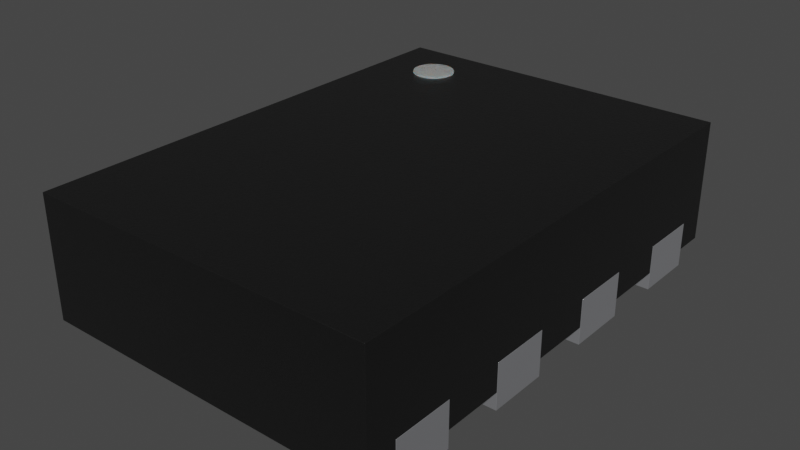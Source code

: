# Source: X2SON8_1.4x1x0.32mm_P0.35mm.blend  (saved by Blender 3.2.14; exported with 4.5.12 LTS)
import bpy
from mathutils import Matrix  # noqa: F401  (used for matrix-valued properties, if any)

bpy.ops.wm.read_factory_settings(use_empty=True)
scene = bpy.context.scene
scene.name = 'Scene'

# ---- collections
col_collection = bpy.data.collections.new('Collection'); scene.collection.children.link(col_collection)

# ---- materials (node trees are filled in below, after node groups)
mat_metal_pins = bpy.data.materials.new('metal_pins')
mat_metal_pins.use_transparent_shadow = False
mat_metal_pins.preview_render_type = 'CUBE'
mat_plastic_chip = bpy.data.materials.new('plastic_chip')
mat_plastic_chip.use_transparent_shadow = False
mat_plastic_chip.preview_render_type = 'CUBE'
mat_white_markings = bpy.data.materials.new('white_markings')
mat_white_markings.use_transparent_shadow = False
mat_white_markings.preview_render_type = 'FLAT'

# ---- material node trees
mat_metal_pins.use_nodes = True; mat_metal_pins.node_tree.nodes.clear()
_N = mat_metal_pins.node_tree.nodes; _L = mat_metal_pins.node_tree.links
n0 = _N.new('ShaderNodeMapping'); n0.name = 'Mapping'; n0.location = (-1447, -91)
n0.inputs[3].default_value = (4.8, 1.2, 1.1)
n1 = _N.new('ShaderNodeBsdfPrincipled'); n1.name = 'Principled BSDF'; n1.location = (-560, 254)
n1.distribution = 'GGX'
n1.subsurface_method = 'BURLEY'
n1.inputs[1].default_value = 0.7818
n1.inputs[2].default_value = 0.2886
n1.inputs[3].default_value = 1.45
n1.inputs[13].default_value = 0.0
n1.inputs[27].default_value = (0.0, 0.0, 0.0, 1.0)
n1.inputs[28].default_value = 1.0
n2 = _N.new('ShaderNodeOutputMaterial'); n2.name = 'Material Output.002'; n2.location = (-205, 253)
n2.width = 213
n3 = _N.new('ShaderNodeTexNoise'); n3.name = 'Noise Texture.002'; n3.location = (-1228, -73)
n3.inputs[2].default_value = 0.1
n3.inputs[3].default_value = 7.0
n3.inputs[4].default_value = 0.6
n3.inputs[8].default_value = 0.4
n4 = _N.new('ShaderNodeTexCoord'); n4.name = 'Texture Coordinate'; n4.location = (-1636, -116)
n5 = _N.new('ShaderNodeMix'); n5.name = 'Mix.001'; n5.location = (-921, 45)
n5.data_type = 'RGBA'
n5.inputs[6].default_value = (0.9398, 0.9547, 1.0, 1.0)
n5.inputs[7].default_value = (0.13, 0.1259, 0.1359, 1.0)
n6 = _N.new('ShaderNodeBump'); n6.name = 'Bump.001'; n6.location = (-1001, -227)
n6.inputs[0].default_value = 0.05
n6.inputs[1].default_value = 0.01
n6.inputs[2].default_value = 1.0
_L.new(n1.outputs[0], n2.inputs[0])
_L.new(n3.outputs[0], n6.inputs[3])
_L.new(n0.outputs[0], n3.inputs[0])
_L.new(n3.outputs[0], n5.inputs[0])
_L.new(n4.outputs[3], n0.inputs[0])
_L.new(n5.outputs[2], n1.inputs[0])
_L.new(n6.outputs[0], n1.inputs[5])
n2.is_active_output = True
mat_plastic_chip.use_nodes = True; mat_plastic_chip.node_tree.nodes.clear()
_N = mat_plastic_chip.node_tree.nodes; _L = mat_plastic_chip.node_tree.links
n0 = _N.new('ShaderNodeBsdfPrincipled'); n0.name = 'Principled BSDF'; n0.location = (10, 300)
n0.distribution = 'GGX'
n0.subsurface_method = 'BURLEY'
n0.inputs[0].default_value = (0.009312, 0.009312, 0.009312, 1.0)
n0.inputs[1].default_value = 0.1372
n0.inputs[2].default_value = 0.3706
n0.inputs[3].default_value = 1.45
n0.inputs[27].default_value = (0.0, 0.0, 0.0, 1.0)
n0.inputs[28].default_value = 1.0
n1 = _N.new('ShaderNodeOutputMaterial'); n1.name = 'Material Output'; n1.location = (300, 300)
n2 = _N.new('ShaderNodeTexNoise'); n2.name = 'Noise Texture'; n2.location = (-893, 54)
n2.inputs[2].default_value = 200.0
n2.inputs[3].default_value = 3.6
n2.inputs[4].default_value = 0.8375
n3 = _N.new('ShaderNodeBump'); n3.name = 'Bump'; n3.location = (-604, -53)
n3.inputs[0].default_value = 0.08
n3.inputs[1].default_value = 1.0
n3.inputs[2].default_value = 1.0
_L.new(n0.outputs[0], n1.inputs[0])
_L.new(n2.outputs[0], n3.inputs[3])
_L.new(n3.outputs[0], n0.inputs[5])
n1.is_active_output = True
mat_white_markings.use_nodes = True; mat_white_markings.node_tree.nodes.clear()
_N = mat_white_markings.node_tree.nodes; _L = mat_white_markings.node_tree.links
n0 = _N.new('ShaderNodeOutputMaterial'); n0.name = 'Material Output'; n0.location = (300, 300)
n1 = _N.new('ShaderNodeBsdfPrincipled'); n1.name = 'Principled BSDF'; n1.location = (-34, 272)
n1.distribution = 'GGX'
n1.subsurface_method = 'BURLEY'
n1.inputs[1].default_value = 0.02
n1.inputs[2].default_value = 0.4636
n1.inputs[3].default_value = 1.4
n1.inputs[8].default_value = 1.0
n1.inputs[10].default_value = 0.3682
n1.inputs[13].default_value = 0.6591
n1.inputs[18].default_value = 0.2318
n1.inputs[20].default_value = 0.6709
n1.inputs[24].default_value = 0.1191
n1.inputs[27].default_value = (0.0, 0.0, 0.0, 1.0)
n1.inputs[28].default_value = 1.0
n2 = _N.new('ShaderNodeMapping'); n2.name = 'Mapping'; n2.location = (-1010, 265)
n2.inputs[3].default_value = (3.0, 1.0, 1.0)
n3 = _N.new('ShaderNodeTexCoord'); n3.name = 'Texture Coordinate'; n3.location = (-1250, 180)
n4 = _N.new('ShaderNodeBump'); n4.name = 'Bump'; n4.location = (-376, -99)
n4.inputs[0].default_value = 0.05
n4.inputs[1].default_value = 1.0
n4.inputs[2].default_value = 1.0
n5 = _N.new('ShaderNodeTexNoise'); n5.name = 'Noise Texture'; n5.location = (-662, 176)
n5.inputs[2].default_value = 88.0
n5.inputs[3].default_value = 10.8
n5.inputs[4].default_value = 0.9167
n5.inputs[8].default_value = 1.6
n6 = _N.new('ShaderNodeValToRGB'); n6.name = 'ColorRamp'; n6.location = (-354, 186)
while len(n6.color_ramp.elements) > 1: n6.color_ramp.elements.remove(n6.color_ramp.elements[-1])
n6.color_ramp.elements[0].position = 0.0; n6.color_ramp.elements[0].color = (0.2596, 0.2596, 0.2596, 1.0)
_e = n6.color_ramp.elements.new(1.0); _e.color = (0.6303, 0.6303, 0.6303, 1.0)
n7 = _N.new('ShaderNodeMix'); n7.name = 'Mix'; n7.location = (-204, 152)
n7.data_type = 'RGBA'
n7.inputs[0].default_value = 0.3682
n7.inputs[7].default_value = (0.2525, 0.2525, 0.2525, 1.0)
_L.new(n5.outputs[0], n6.inputs[0])
_L.new(n1.outputs[0], n0.inputs[0])
_L.new(n3.outputs[2], n2.inputs[0])
_L.new(n2.outputs[0], n5.inputs[0])
_L.new(n5.outputs[0], n4.inputs[3])
_L.new(n4.outputs[0], n1.inputs[5])
_L.new(n6.outputs[0], n7.inputs[6])
_L.new(n7.outputs[2], n1.inputs[0])
n0.is_active_output = True

# ---- world
world_world = bpy.data.worlds.new('World'); scene.world = world_world
world_world.use_nodes = True; world_world.node_tree.nodes.clear()
_N = world_world.node_tree.nodes; _L = world_world.node_tree.links
n0 = _N.new('ShaderNodeOutputWorld'); n0.name = 'World Output'; n0.location = (300, 300)
n1 = _N.new('ShaderNodeBackground'); n1.name = 'Background'; n1.location = (10, 300)
n1.inputs[0].default_value = (0.05088, 0.05088, 0.05088, 1.0)
_L.new(n1.outputs[0], n0.inputs[0])
n0.is_active_output = True
world_world.color = (0.05088, 0.05088, 0.05088)
world_world.use_sun_shadow = False
world_world.sun_shadow_jitter_overblur = 0.0

# ---- meshes
me_shape_9_indexedfaceset_014 = bpy.data.meshes.new('SHAPE_9_IndexedFaceSet.014')
me_shape_9_indexedfaceset_014.from_pydata([(0.2, 0.0875, 0.13), (0.2, -0.2625, 8.742e-09), (0.2, -0.0875, 0.13), (-0.5, -0.2625, 0.13), (-0.5, -0.2625, -2.186e-08), (-0.2, -0.2625, -8.742e-09), (0.2, -0.6125, 8.742e-09), (0.5, -0.6125, 2.186e-08), (-0.5, -0.4375, 0.13), (-0.2, -0.4375, 0.13), (-0.5, 0.4375, -2.186e-08), (-0.1, 0.4375, 0.13), (0.5, -0.4375, 0.13), (-0.175, 0.6125, 0.13), (0.5, 0.2625, 0.13), (0.2, -0.2625, 0.13), (-0.2, -0.0875, 0.13), (-0.305, 0.6012, 0.305), (-0.2, 0.0875, -8.742e-09), (-0.2, 0.2625, -8.742e-09), (-0.2, -0.6125, -8.742e-09), (-0.2, -0.4375, -8.742e-09), (-0.2777, 0.5854, 0.305), (-0.3208, 0.6033, 0.305), (-0.268, 0.5728, 0.305), (-0.2619, 0.5581, 0.305), (-0.3817, 0.5423, 0.305), (-0.3797, 0.5581, 0.305), (-0.3736, 0.5728, 0.305), (-0.3513, 0.5951, 0.305), (0.2, -0.6125, 0.13), (0.5, -0.6125, 0.13), (-0.1, 0.4375, -4.371e-09), (-0.175, 0.6125, -7.649e-09), (0.5, 0.0875, 0.13), (0.5, 0.2625, 2.186e-08), (-0.5, -0.0875, -2.186e-08), (-0.2903, 0.4895, 0.305), (-0.2619, 0.5265, 0.305), (-0.2, -0.6125, 0.13), (-0.2, 0.0875, 0.13), (0.5, -0.2625, 0.13), (0.5, -0.0875, 0.13), (-0.3736, 0.5118, 0.305), (0.5, 0.6125, 2.186e-08), (0.5, 0.4375, 2.186e-08), (0.2, 0.6125, 8.742e-09), (0.2, 0.4375, 8.742e-09), (0.2, 0.6125, 0.13), (0.5, 0.6125, 0.13), (0.2, 0.0875, 8.742e-09), (0.5, 0.0875, 2.186e-08), (0.2, 0.2625, 8.742e-09), (0.2, 0.2625, 0.13), (-0.5, 0.0875, 0.13), (-0.5, 0.2625, -2.186e-08), (-0.5, 0.2625, 0.13), (-0.5, 0.0875, -2.186e-08), (0.5, -0.0875, 2.186e-08), (0.5, -0.2625, 2.186e-08), (0.2, -0.0875, 8.742e-09), (-0.2, -0.0875, -8.742e-09), (-0.2, -0.2625, 0.13), (0.2, -0.4375, 8.742e-09), (0.2, -0.4375, 0.13), (0.5, -0.4375, 2.186e-08), (-0.5, -0.4375, -2.186e-08), (-0.5, -0.6125, -2.186e-08), (-0.1, 0.5375, -4.371e-09), (-0.5, 0.6125, -2.186e-08), (-0.5, 0.4375, 0.13), (-0.5, 0.6125, 0.13), (-0.2777, 0.4992, 0.305), (0.5, 0.4375, 0.13), (-0.305, 0.4834, 0.305), (-0.268, 0.5118, 0.305), (0.2, 0.4375, 0.13), (-0.5, -0.6125, 0.13), (-0.2, 0.2625, 0.13), (-0.5, -0.0875, 0.13), (-0.1, 0.5375, 0.13), (-0.3513, 0.4895, 0.305), (-0.2598, 0.5423, 0.305), (-0.3208, 0.4814, 0.305), (-0.3797, 0.5265, 0.305), (-0.3366, 0.4834, 0.305), (-0.3639, 0.4992, 0.305), (-0.3639, 0.5854, 0.305), (-0.3366, 0.6012, 0.305), (-0.2903, 0.5951, 0.305), (0.2, 0.0875, 0.13), (0.2, -0.0875, 0.13), (-0.5, -0.2625, 0.13), (-0.5, -0.4375, 0.13), (-0.2, -0.4375, 0.13), (-0.1, 0.4375, 0.13), (-0.5, 0.0875, 0.05), (0.5, -0.4375, 0.13), (-0.5, 0.4375, 0.05), (-0.2, -0.0875, 0.05), (-0.5, -0.7, 0.05), (0.5, 0.4375, 0.05), (-0.175, 0.6125, 0.13), (0.5, 0.6125, 0.05), (0.2, 0.0875, 0.05), (0.5, 0.2625, 0.13), (-0.2, -0.6125, 0.05), (0.2, -0.0875, 0.05), (0.2, -0.2625, 0.13), (-0.2, -0.0875, 0.13), (0.2, -0.6125, 0.13), (0.5, -0.6125, 0.13), (0.5, 0.0875, 0.13), (0.5, -0.7, 0.4), (-0.5, 0.2625, 0.05), (0.2, -0.2625, 0.05), (0.5, 0.0875, 0.05), (0.5, -0.7, 0.05), (0.5, 0.7, 0.4), (0.2, 0.6125, 0.05), (-0.2, -0.4375, 0.05), (-0.2, -0.6125, 0.13), (-0.2, 0.0875, 0.13), (0.5, -0.0875, 0.05), (0.5, -0.2625, 0.13), (0.5, -0.0875, 0.13), (-0.2, -0.2625, 0.05), (0.2, 0.6125, 0.13), (0.5, 0.6125, 0.13), (0.2, 0.2625, 0.13), (-0.5, 0.0875, 0.13), (-0.5, 0.2625, 0.13), (-0.2, -0.2625, 0.13), (0.2, -0.4375, 0.13), (-0.5, 0.4375, 0.13), (-0.5, 0.6125, 0.13), (-0.2619, 0.5265, 0.405), (-0.5, -0.0875, 0.05), (-0.5, 0.6125, 0.05), (-0.5, 0.7, 0.05), (-0.5, -0.4375, 0.05), (-0.5, -0.2625, 0.05), (0.5, 0.4375, 0.13), (-0.5, -0.6125, 0.05), (0.5, -0.2625, 0.05), (0.2, 0.4375, 0.05), (-0.2, 0.2625, 0.05), (0.2, -0.6125, 0.05), (0.5, 0.2625, 0.05), (0.5, 0.7, 0.05), (-0.5, -0.7, 0.4), (-0.3797, 0.5265, 0.405), (-0.5, 0.7, 0.4), (-0.268, 0.5118, 0.405), (0.2, 0.4375, 0.13), (0.2, 0.2625, 0.05), (-0.5, -0.6125, 0.13), (-0.2, 0.0875, 0.05), (-0.2, 0.2625, 0.13), (-0.5, -0.0875, 0.13), (0.2, -0.4375, 0.05), (0.5, -0.4375, 0.05), (0.5, -0.6125, 0.05), (-0.1, 0.4375, 0.05), (-0.175, 0.6125, 0.05), (-0.1, 0.5375, 0.13), (-0.1, 0.5375, 0.05), (-0.2777, 0.4992, 0.405), (-0.2903, 0.4895, 0.405), (-0.2598, 0.5423, 0.405), (-0.2777, 0.5854, 0.405), (-0.2903, 0.5951, 0.405), (-0.305, 0.6012, 0.405), (-0.3817, 0.5423, 0.405), (-0.3797, 0.5581, 0.405), (-0.3736, 0.5728, 0.405), (-0.268, 0.5728, 0.405), (-0.2619, 0.5581, 0.405), (-0.3639, 0.5854, 0.405), (-0.3208, 0.6033, 0.405), (-0.3513, 0.5951, 0.405), (-0.3366, 0.6012, 0.405), (-0.3639, 0.4992, 0.405), (-0.3736, 0.5118, 0.405), (-0.3513, 0.4895, 0.405), (-0.3366, 0.4834, 0.405), (-0.305, 0.4834, 0.405), (-0.3208, 0.4814, 0.405)], [], [(44, 45, 47, 46), (37, 72, 167, 168), (73, 49, 48, 76), (112, 105, 118), (76, 47, 45, 73), (27, 26, 173, 174), (48, 46, 47, 76), (74, 37, 168, 186), (49, 44, 46, 48), (102, 164, 166, 165), (53, 52, 50, 0), (110, 133, 97, 111), (34, 51, 35, 14), (105, 142, 118), (54, 57, 18, 40), (115, 160, 120, 126), (56, 55, 57, 54), (144, 124, 97, 161), (14, 35, 52, 53), (87, 28, 175, 178), (34, 14, 53, 0), (162, 147, 110, 111), (18, 57, 55, 19), (28, 27, 174, 175), (56, 54, 40, 78), (81, 85, 185, 184), (78, 19, 55, 56), (118, 128, 149), (41, 59, 58, 42), (118, 142, 128), (113, 124, 125), (5, 4, 36, 61), (147, 162, 117), (58, 59, 1, 60), (147, 160, 133, 110), (15, 1, 59, 41), (108, 91, 125, 124), (65, 7, 6, 63), (128, 103, 149), (41, 42, 2, 15), (99, 126, 132, 109), (71, 69, 10, 70), (156, 143, 100), (2, 60, 1, 15), (150, 93, 156), (79, 36, 4, 3), (116, 112, 125, 123), (163, 98, 134, 95), (3, 4, 5, 62), (126, 141, 92, 132), (79, 3, 62, 16), (164, 149, 119), (40, 18, 19, 78), (113, 97, 124), (31, 7, 65, 12), (144, 115, 108, 124), (32, 68, 80, 11), (137, 96, 157, 99), (30, 6, 7, 31), (152, 130, 159), (64, 63, 6, 30), (146, 157, 122, 158), (12, 65, 63, 64), (152, 159, 150), (8, 66, 67, 77), (157, 96, 130, 122), (31, 12, 64, 30), (152, 139, 135), (20, 67, 66, 21), (152, 134, 131), (8, 77, 39, 9), (152, 135, 134), (9, 21, 66, 8), (140, 120, 94, 93), (39, 20, 21, 9), (120, 106, 121, 94), (77, 67, 20, 39), (106, 143, 156, 121), (13, 33, 69, 71), (107, 123, 125, 91), (32, 11, 70, 10), (152, 131, 130), (32, 33, 68), (86, 81, 184, 182), (38, 82, 169, 136), (165, 166, 163, 95), (139, 138, 135), (32, 10, 69, 33), (11, 80, 13), (25, 24, 176, 177), (68, 33, 13, 80), (119, 149, 103), (113, 125, 112), (114, 146, 158, 131), (85, 83, 187, 185), (101, 142, 105, 148), (139, 152, 118, 149), (116, 104, 90, 112), (140, 93, 92, 141), (90, 129, 105, 112), (101, 145, 154, 142), (138, 164, 102, 135), (145, 119, 127, 154), (119, 103, 128, 127), (160, 161, 97, 133), (163, 166, 119, 145), (106, 120, 160, 147), (11, 13, 71, 70), (160, 115, 144, 161), (146, 163, 145, 155), (114, 98, 163, 146), (113, 112, 118), (115, 107, 91, 108), (35, 51, 50, 52), (104, 155, 129, 90), (138, 139, 164), (101, 148, 155, 145), (62, 5, 61, 16), (113, 117, 111), (104, 107, 99, 157), (82, 25, 177, 169), (114, 131, 134, 98), (155, 148, 105, 129), (126, 120, 140, 141), (159, 92, 150), (113, 111, 97), (139, 149, 164), (75, 38, 136, 153), (117, 162, 111), (117, 113, 150, 100), (29, 87, 178, 180), (0, 50, 51, 34), (155, 104, 157, 146), (83, 74, 186, 187), (24, 22, 170, 176), (92, 93, 150), (22, 89, 171, 170), (137, 159, 130, 96), (42, 58, 60, 2), (150, 156, 100), (26, 84, 151, 173), (16, 61, 36, 79), (164, 119, 166), (88, 29, 180, 181), (137, 99, 109, 159), (100, 147, 117), (100, 143, 106), (116, 123, 107, 104), (89, 17, 172, 171), (73, 45, 44, 49), (72, 75, 153, 167), (43, 86, 182, 183), (17, 23, 179, 172), (154, 127, 128, 142), (100, 106, 147), (84, 43, 183, 151), (23, 88, 181, 179), (107, 115, 126, 99), (173, 151, 183, 182, 184, 185, 187, 186, 168, 167, 153, 136, 169, 177, 176, 170, 171, 172, 179, 181, 180, 178, 175, 174), (113, 118, 152, 150), (121, 156, 93, 94), (92, 159, 109, 132), (131, 158, 122, 130), (165, 95, 134, 135, 102), (26, 27, 28, 87, 29, 88, 23, 17, 89, 22, 24, 25, 82, 38, 75, 72, 37, 74, 83, 85, 81, 86, 43, 84)])
me_shape_9_indexedfaceset_014.polygons.foreach_set('use_smooth', [True] * 165)
me_shape_9_indexedfaceset_014.polygons.foreach_set('material_index', [0, 2, 0, 1, 0, 2, 0, 2, 0, 1, 0, 1, 0, 1, 0, 1, 0, 1, 0, 2, 0, 1, 0, 2, 0, 2, 0, 1, 0, 1, 1, 0, 1, 0, 1, 0, 1, 0, 1, 0, 1, 0, 1, 0, 1, 0, 1, 1, 0, 1, 0, 1, 0, 1, 0, 1, 0, 1, 0, 1, 0, 1, 0, 1, 0, 1, 0, 1, 0, 1, 0, 1, 0, 1, 0, 1, 0, 1, 0, 1, 0, 1, 0, 2, 2, 1, 1, 0, 0, 2, 0, 1, 1, 1, 2, 1, 1, 1, 1, 1, 1, 1, 1, 1, 1, 1, 1, 0, 1, 1, 1, 1, 1, 0, 1, 1, 1, 0, 1, 1, 2, 1, 1, 1, 1, 1, 1, 2, 1, 1, 2, 0, 1, 2, 2, 1, 2, 1, 0, 1, 2, 0, 1, 2, 1, 1, 1, 1, 2, 0, 2, 2, 2, 1, 1, 2, 2, 1, 2, 1, 1, 1, 1, 1, 2])
_k = set([(0, 34), (0, 50), (0, 53), (1, 15), (1, 59), (1, 60), (2, 15), (2, 42), (2, 60), (3, 4), (3, 62), (3, 79), (4, 5), (4, 36), (5, 61), (5, 62), (6, 7), (6, 30), (6, 63), (7, 31), (7, 65), (8, 9), (8, 66), (8, 77), (9, 21), (9, 39), (10, 32), (10, 69), (10, 70), (11, 32), (11, 70), (11, 80), (12, 31), (12, 64), (12, 65), (13, 71), (13, 80), (14, 34), (14, 35), (14, 53), (15, 41), (16, 61), (16, 62), (16, 79), (17, 23), (17, 89), (18, 19), (18, 40), (18, 57), (19, 55), (19, 78), (20, 21), (20, 39), (20, 67), (21, 66), (22, 24), (22, 89), (23, 88), (24, 25), (25, 82), (26, 27), (26, 84), (27, 28), (28, 87), (29, 87), (29, 88), (30, 31), (30, 64), (32, 68), (33, 68), (33, 69), (34, 51), (35, 51), (35, 52), (36, 61), (36, 79), (37, 72), (37, 74), (38, 75), (38, 82), (39, 77), (40, 54), (40, 78), (41, 42), (41, 59), (42, 58), (43, 84), (43, 86), (44, 45), (44, 46), (44, 49), (45, 47), (45, 73), (46, 47), (46, 48), (47, 76), (48, 49), (48, 76), (49, 73), (50, 51), (50, 52), (52, 53), (54, 56), (54, 57), (55, 56), (55, 57), (56, 78), (58, 59), (58, 60), (63, 64), (63, 65), (66, 67), (67, 77), (69, 71), (70, 71), (72, 75), (73, 76), (74, 83), (81, 85), (81, 86), (83, 85), (90, 104), (90, 112), (90, 129), (91, 107), (91, 108), (91, 125), (92, 132), (92, 141), (92, 159), (93, 94), (93, 140), (93, 156), (94, 120), (94, 121), (95, 134), (95, 163), (95, 165), (96, 130), (96, 137), (96, 157), (97, 111), (97, 133), (97, 161), (98, 114), (98, 134), (98, 163), (99, 109), (99, 126), (99, 137), (100, 117), (100, 143), (100, 150), (101, 142), (101, 145), (101, 148), (102, 135), (102, 165), (103, 119), (103, 128), (103, 149), (104, 116), (104, 155), (105, 112), (105, 129), (105, 148), (106, 120), (106, 121), (106, 143), (107, 115), (107, 123), (108, 115), (108, 124), (109, 132), (109, 159), (110, 111), (110, 133), (110, 147), (111, 162), (112, 116), (113, 117), (113, 118), (113, 150), (114, 131), (114, 146), (115, 144), (116, 123), (117, 162), (118, 149), (118, 152), (119, 127), (119, 145), (120, 140), (121, 156), (122, 130), (122, 157), (122, 158), (123, 125), (124, 125), (124, 144), (126, 132), (126, 141), (127, 128), (127, 154), (128, 142), (129, 155), (130, 131), (131, 158), (133, 160), (134, 135), (135, 138), (136, 153), (136, 169), (137, 159), (138, 139), (138, 164), (139, 149), (139, 152), (140, 141), (142, 154), (143, 156), (144, 161), (145, 154), (146, 157), (146, 158), (147, 160), (147, 162), (148, 155), (150, 152), (151, 173), (151, 183), (153, 167), (160, 161), (163, 166), (164, 166), (167, 168), (168, 186), (169, 177), (170, 171), (170, 176), (171, 172), (172, 179), (173, 174), (174, 175), (175, 178), (176, 177), (178, 180), (179, 181), (180, 181), (182, 183), (182, 184), (184, 185), (185, 187), (186, 187)])
me_shape_9_indexedfaceset_014.attributes.new('sharp_edge', 'BOOLEAN', 'EDGE').data.foreach_set('value', [ (min(e.vertices), max(e.vertices)) in _k for e in me_shape_9_indexedfaceset_014.edges])
_uv = me_shape_9_indexedfaceset_014.uv_layers.new(name='UVMap')
_uv.uv.foreach_set('vector', [0.8571, 0.0625, 0.8571, 0.1875, 0.6429, 0.1875, 0.6429, 0.0625, 0.2926, 0.7179, 0.3017, 0.7179, 0.3017, 0.7893, 0.2926, 0.7893, 0.8571, 0.1875, 0.8571, 0.0625, 0.6429, 0.0625, 0.6429, 0.1875, 0.5929, 0.4375, 0.5929, 0.3125, 0.7857, 0.0, 0.6429, 0.5929, 0.6429, 0.5, 0.8571, 0.5, 0.8571, 0.5929, 0.7179, 0.1014, 0.7179, 0.1126, 0.7893, 0.1126, 0.7893, 0.1014, 0.5929, 0.0625, 0.5, 0.0625, 0.5, 0.1875, 0.5929, 0.1875, 0.2821, 0.7179, 0.2926, 0.7179, 0.2926, 0.7893, 0.2821, 0.7893, 0.8571, 0.5929, 0.8571, 0.5, 0.6429, 0.5, 0.6429, 0.5929, 0.375, 0.5929, 0.375, 0.5357, 0.4286, 0.5357, 0.4286, 0.5929, 0.5929, 0.3125, 0.5, 0.3125, 0.5, 0.4375, 0.5929, 0.4375, 0.6429, 0.9375, 0.6429, 0.8125, 0.8571, 0.8125, 0.8571, 0.9375, 0.5929, 0.4375, 0.5, 0.4375, 0.5, 0.3125, 0.5929, 0.3125, 0.5929, 0.3125, 0.5929, 0.1875, 0.7857, 0.0, 0.1429, 0.5929, 0.1429, 0.5, 0.3571, 0.5, 0.3571, 0.5929, 0.6429, 0.6875, 0.6429, 0.8125, 0.3571, 0.8125, 0.3571, 0.6875, 0.5929, 0.3125, 0.5, 0.3125, 0.5, 0.4375, 0.5929, 0.4375, 0.5357, 0.6875, 0.5929, 0.6875, 0.5929, 0.8125, 0.5357, 0.8125, 0.8571, 0.5929, 0.8571, 0.5, 0.6429, 0.5, 0.6429, 0.5929, 0.7179, 0.08186, 0.7179, 0.09087, 0.7893, 0.09087, 0.7893, 0.08186, 0.8571, 0.4375, 0.8571, 0.3125, 0.6429, 0.3125, 0.6429, 0.4375, 0.8571, 0.5357, 0.6429, 0.5357, 0.6429, 0.5929, 0.8571, 0.5929, 0.3571, 0.4375, 0.1429, 0.4375, 0.1429, 0.3125, 0.3571, 0.3125, 0.7179, 0.09087, 0.7179, 0.1014, 0.7893, 0.1014, 0.7893, 0.09087, 0.1429, 0.3125, 0.1429, 0.4375, 0.3571, 0.4375, 0.3571, 0.3125, 0.2491, 0.7179, 0.2596, 0.7179, 0.2596, 0.7893, 0.2491, 0.7893, 0.3571, 0.5929, 0.3571, 0.5, 0.1429, 0.5, 0.1429, 0.5929, 0.7857, 0.0, 0.5929, 0.0625, 0.5357, 0.0, 0.5929, 0.6875, 0.5, 0.6875, 0.5, 0.5625, 0.5929, 0.5625, 0.7857, 0.0, 0.5929, 0.1875, 0.5929, 0.0625, 0.7857, 1.0, 0.5929, 0.6875, 0.5929, 0.5625, 0.3571, 0.6875, 0.1429, 0.6875, 0.1429, 0.5625, 0.3571, 0.5625, 0.6429, 0.9375, 0.8571, 0.9375, 0.8571, 1.0, 0.8571, 0.5625, 0.8571, 0.6875, 0.6429, 0.6875, 0.6429, 0.5625, 0.5357, 0.9375, 0.5357, 0.8125, 0.5929, 0.8125, 0.5929, 0.9375, 0.6429, 0.5929, 0.6429, 0.5, 0.8571, 0.5, 0.8571, 0.5929, 0.6429, 0.6875, 0.6429, 0.5625, 0.8571, 0.5625, 0.8571, 0.6875, 0.8571, 0.8125, 0.8571, 0.9375, 0.6429, 0.9375, 0.6429, 0.8125, 0.5929, 0.0625, 0.5357, 0.0625, 0.5357, 0.0, 0.8571, 0.6875, 0.8571, 0.5625, 0.6429, 0.5625, 0.6429, 0.6875, 0.5357, 0.5625, 0.5357, 0.6875, 0.5929, 0.6875, 0.5929, 0.5625, 0.5929, 0.0625, 0.5, 0.0625, 0.5, 0.1875, 0.5929, 0.1875, 0.5929, 0.9375, 0.5357, 0.9375, 0.5357, 1.0, 0.5929, 0.5625, 0.5, 0.5625, 0.5, 0.6875, 0.5929, 0.6875, 0.7857, 1.0, 0.5929, 0.8125, 0.5929, 0.9375, 0.5929, 0.5625, 0.5, 0.5625, 0.5, 0.6875, 0.5929, 0.6875, 0.5357, 0.4375, 0.5929, 0.4375, 0.5929, 0.5625, 0.5357, 0.5625, 0.4286, 0.5357, 0.1429, 0.5357, 0.1429, 0.5929, 0.4286, 0.5929, 0.1429, 0.5929, 0.1429, 0.5, 0.3571, 0.5, 0.3571, 0.5929, 0.3571, 0.5357, 0.1429, 0.5357, 0.1429, 0.5929, 0.3571, 0.5929, 0.1429, 0.5625, 0.1429, 0.6875, 0.3571, 0.6875, 0.3571, 0.5625, 0.375, 0.0625, 0.8571, 0.0, 0.6429, 0.0625, 0.5929, 0.4375, 0.5, 0.4375, 0.5, 0.3125, 0.5929, 0.3125, 0.7857, 1.0, 0.5929, 0.8125, 0.5929, 0.6875, 0.5929, 0.9375, 0.5, 0.9375, 0.5, 0.8125, 0.5929, 0.8125, 0.8571, 0.5357, 0.6429, 0.5357, 0.6429, 0.5929, 0.8571, 0.5929, 0.5, 0.1875, 0.5, 0.1161, 0.5929, 0.1161, 0.5929, 0.1875, 0.1429, 0.5625, 0.1429, 0.4375, 0.3571, 0.4375, 0.3571, 0.5625, 0.6429, 0.5929, 0.6429, 0.5, 0.8571, 0.5, 0.8571, 0.5929, 0.7857, 0.0, 0.5929, 0.4375, 0.5929, 0.5625, 0.5929, 0.8125, 0.5, 0.8125, 0.5, 0.9375, 0.5929, 0.9375, 0.5357, 0.3125, 0.5357, 0.4375, 0.5929, 0.4375, 0.5929, 0.3125, 0.8571, 0.5929, 0.8571, 0.5, 0.6429, 0.5, 0.6429, 0.5929, 0.7857, 0.0, 0.5929, 0.5625, 0.7857, 1.0, 0.5929, 0.8125, 0.5, 0.8125, 0.5, 0.9375, 0.5929, 0.9375, 0.3571, 0.5357, 0.1429, 0.5357, 0.1429, 0.5929, 0.3571, 0.5929, 0.8571, 0.9375, 0.8571, 0.8125, 0.6429, 0.8125, 0.6429, 0.9375, 0.7857, 0.0, 0.5357, 0.0, 0.5929, 0.0625, 0.3571, 0.9375, 0.1429, 0.9375, 0.1429, 0.8125, 0.3571, 0.8125, 0.7857, 0.0, 0.5929, 0.1875, 0.5929, 0.3125, 0.1429, 0.8125, 0.1429, 0.9375, 0.3571, 0.9375, 0.3571, 0.8125, 0.7857, 0.0, 0.5929, 0.0625, 0.5929, 0.1875, 0.3571, 0.5929, 0.3571, 0.5, 0.1429, 0.5, 0.1429, 0.5929, 0.1429, 0.5357, 0.3571, 0.5357, 0.3571, 0.5929, 0.1429, 0.5929, 0.5929, 0.9375, 0.5, 0.9375, 0.5, 0.8125, 0.5929, 0.8125, 0.5357, 0.8125, 0.5357, 0.9375, 0.5929, 0.9375, 0.5929, 0.8125, 0.1429, 0.5929, 0.1429, 0.5, 0.3571, 0.5, 0.3571, 0.5929, 0.3571, 0.5357, 0.1429, 0.5357, 0.1429, 0.5929, 0.3571, 0.5929, 0.375, 0.5929, 0.375, 0.5, 0.1429, 0.5, 0.1429, 0.5929, 0.6429, 0.5357, 0.8571, 0.5357, 0.8571, 0.5929, 0.6429, 0.5929, 0.4286, 0.5, 0.4286, 0.5929, 0.1429, 0.5929, 0.1429, 0.5, 0.7857, 0.0, 0.5929, 0.3125, 0.5929, 0.4375, 0.4286, 0.1875, 0.375, 0.0625, 0.4286, 0.1161, 0.2401, 0.7179, 0.2491, 0.7179, 0.2491, 0.7893, 0.2401, 0.7893, 0.7179, 0.1239, 0.7179, 0.1126, 0.7893, 0.1126, 0.7893, 0.1239, 0.5929, 0.1161, 0.5357, 0.1161, 0.5357, 0.1875, 0.5929, 0.1875, 0.5357, 0.0, 0.5357, 0.0625, 0.5929, 0.0625, 0.4286, 0.1875, 0.1429, 0.1875, 0.1429, 0.0625, 0.375, 0.0625, 0.4286, 0.1875, 0.4286, 0.1161, 0.375, 0.0625, 0.7179, 0.1014, 0.7179, 0.09087, 0.7893, 0.09087, 0.7893, 0.1014, 0.4286, 0.5, 0.375, 0.5, 0.375, 0.5929, 0.4286, 0.5929, 0.6429, 0.0625, 0.8571, 0.0, 0.8571, 0.0625, 0.7857, 1.0, 0.5929, 0.5625, 0.5929, 0.4375, 0.1429, 0.5357, 0.3571, 0.5357, 0.3571, 0.5929, 0.1429, 0.5929, 0.2596, 0.7179, 0.2709, 0.7179, 0.2709, 0.7893, 0.2596, 0.7893, 0.5357, 0.1875, 0.5929, 0.1875, 0.5929, 0.3125, 0.5357, 0.3125, 0.1429, 0.5357, 0.1429, 0.7857, 0.8571, 0.7857, 0.8571, 0.5357, 0.8571, 0.5357, 0.6429, 0.5357, 0.6429, 0.5929, 0.8571, 0.5929, 0.5357, 0.8125, 0.5929, 0.8125, 0.5929, 0.6875, 0.5357, 0.6875, 0.6429, 0.4375, 0.6429, 0.3125, 0.8571, 0.3125, 0.8571, 0.4375, 0.8571, 0.5357, 0.6429, 0.5357, 0.6429, 0.5929, 0.8571, 0.5929, 0.1429, 0.5357, 0.375, 0.5357, 0.375, 0.5929, 0.1429, 0.5929, 0.5357, 0.1875, 0.5357, 0.0625, 0.5929, 0.0625, 0.5929, 0.1875, 0.6429, 0.5357, 0.8571, 0.5357, 0.8571, 0.5929, 0.6429, 0.5929, 0.6429, 0.5357, 0.8571, 0.5357, 0.8571, 0.5929, 0.6429, 0.5929, 0.4286, 0.1875, 0.4286, 0.1161, 0.6429, 0.0625, 0.6429, 0.1875, 0.3571, 0.9375, 0.3571, 0.8125, 0.6429, 0.8125, 0.6429, 0.9375, 0.4286, 0.1875, 0.375, 0.0625, 0.1429, 0.0625, 0.1429, 0.1875, 0.6429, 0.8125, 0.6429, 0.6875, 0.8571, 0.6875, 0.8571, 0.8125, 0.3571, 0.3125, 0.4286, 0.1875, 0.6429, 0.1875, 0.6429, 0.3125, 0.1429, 0.3125, 0.1429, 0.1875, 0.4286, 0.1875, 0.3571, 0.3125, 0.7857, 1.0, 0.5929, 0.4375, 0.7857, 0.0, 0.5357, 0.6875, 0.5357, 0.5625, 0.5929, 0.5625, 0.5929, 0.6875, 0.8571, 0.3125, 0.8571, 0.4375, 0.6429, 0.4375, 0.6429, 0.3125, 0.5357, 0.4375, 0.5357, 0.3125, 0.5929, 0.3125, 0.5929, 0.4375, 0.1429, 0.0625, 0.1429, 0.0, 0.375, 0.0625, 0.8571, 0.1875, 0.8571, 0.3125, 0.6429, 0.3125, 0.6429, 0.1875, 0.5929, 0.6875, 0.5, 0.6875, 0.5, 0.5625, 0.5929, 0.5625, 0.7857, 1.0, 0.5357, 1.0, 0.5929, 0.9375, 0.6429, 0.4375, 0.6429, 0.5625, 0.3571, 0.5625, 0.3571, 0.4375, 0.7179, 0.1126, 0.7179, 0.1014, 0.7893, 0.1014, 0.7893, 0.1126, 0.5357, 0.3125, 0.5929, 0.3125, 0.5929, 0.1875, 0.5357, 0.1875, 0.6429, 0.5357, 0.8571, 0.5357, 0.8571, 0.5929, 0.6429, 0.5929, 0.3571, 0.6875, 0.3571, 0.8125, 0.1429, 0.8125, 0.1429, 0.6875, 0.5929, 0.5625, 0.5929, 0.6875, 0.7857, 1.0, 0.7857, 1.0, 0.5929, 0.9375, 0.5929, 0.8125, 0.1429, 0.0, 0.8571, 0.0, 0.375, 0.0625, 0.7179, 0.1344, 0.7179, 0.1239, 0.7893, 0.1239, 0.7893, 0.1344, 0.5357, 1.0, 0.5357, 0.9375, 0.5929, 0.9375, 0.8571, 0.5357, 0.8571, 0.7857, 0.1429, 0.7857, 0.1429, 0.5357, 0.2491, 0.7179, 0.2401, 0.7179, 0.2401, 0.7893, 0.2491, 0.7893, 0.6429, 0.5929, 0.6429, 0.5, 0.8571, 0.5, 0.8571, 0.5929, 0.6429, 0.3125, 0.6429, 0.4375, 0.3571, 0.4375, 0.3571, 0.3125, 0.2709, 0.7179, 0.2821, 0.7179, 0.2821, 0.7893, 0.2709, 0.7893, 0.7179, 0.09087, 0.7179, 0.08186, 0.7893, 0.08186, 0.7893, 0.09087, 0.5929, 0.6875, 0.5929, 0.8125, 0.7857, 1.0, 0.3017, 0.7179, 0.2926, 0.7179, 0.2926, 0.7893, 0.3017, 0.7893, 0.5357, 0.5625, 0.5929, 0.5625, 0.5929, 0.4375, 0.5357, 0.4375, 0.8571, 0.5929, 0.8571, 0.5, 0.6429, 0.5, 0.6429, 0.5929, 0.7857, 1.0, 0.5929, 0.9375, 0.5357, 1.0, 0.7179, 0.1126, 0.7179, 0.1239, 0.7893, 0.1239, 0.7893, 0.1126, 0.3571, 0.5929, 0.3571, 0.5, 0.1429, 0.5, 0.1429, 0.5929, 0.375, 0.0625, 0.6429, 0.0625, 0.4286, 0.1161, 0.2596, 0.7179, 0.2491, 0.7179, 0.2491, 0.7893, 0.2596, 0.7893, 0.1429, 0.5357, 0.3571, 0.5357, 0.3571, 0.5929, 0.1429, 0.5929, 0.1429, 1.0, 0.6429, 0.9375, 0.8571, 1.0, 0.1429, 1.0, 0.1429, 0.9375, 0.3571, 0.9375, 0.8571, 0.4375, 0.8571, 0.5625, 0.6429, 0.5625, 0.6429, 0.4375, 0.2926, 0.7179, 0.2821, 0.7179, 0.2821, 0.7893, 0.2926, 0.7893, 0.5929, 0.1875, 0.5, 0.1875, 0.5, 0.0625, 0.5929, 0.0625, 0.7179, 0.1434, 0.7179, 0.1344, 0.7893, 0.1344, 0.7893, 0.1434, 0.7179, 0.1344, 0.7179, 0.1434, 0.7893, 0.1434, 0.7893, 0.1344, 0.2821, 0.7179, 0.2709, 0.7179, 0.2709, 0.7893, 0.2821, 0.7893, 0.6429, 0.1875, 0.6429, 0.0625, 0.8571, 0.0625, 0.8571, 0.1875, 0.1429, 1.0, 0.3571, 0.9375, 0.6429, 0.9375, 0.7179, 0.1239, 0.7179, 0.1344, 0.7893, 0.1344, 0.7893, 0.1239, 0.2709, 0.7179, 0.2596, 0.7179, 0.2596, 0.7893, 0.2709, 0.7893, 0.6429, 0.5625, 0.6429, 0.6875, 0.3571, 0.6875, 0.3571, 0.5625, 0.2273, 0.1126, 0.2288, 0.1239, 0.2332, 0.1344, 0.2401, 0.1434, 0.2491, 0.1503, 0.2596, 0.1547, 0.2709, 0.1562, 0.2821, 0.1547, 0.2926, 0.1503, 0.3017, 0.1434, 0.3086, 0.1344, 0.3129, 0.1239, 0.3144, 0.1126, 0.3129, 0.1014, 0.3086, 0.09087, 0.3017, 0.08186, 0.2926, 0.07494, 0.2821, 0.07059, 0.2709, 0.06911, 0.2596, 0.07059, 0.2491, 0.07494, 0.2401, 0.08186, 0.2332, 0.09087, 0.2288, 0.1014, 0.8571, 1.0, 0.8571, 0.0, 0.1429, 0.0, 0.1429, 1.0, 0.3571, 0.9375, 0.1429, 0.9375, 0.1429, 0.8125, 0.3571, 0.8125, 0.1429, 0.6875, 0.1429, 0.5625, 0.3571, 0.5625, 0.3571, 0.6875, 0.1429, 0.3125, 0.3571, 0.3125, 0.3571, 0.4375, 0.1429, 0.4375, 0.4286, 0.1161, 0.4286, 0.1875, 0.1429, 0.1875, 0.1429, 0.0625, 0.375, 0.0625, 0.2273, 0.1126, 0.2288, 0.1014, 0.2332, 0.09087, 0.2401, 0.08186, 0.2491, 0.07494, 0.2596, 0.07059, 0.2709, 0.06911, 0.2821, 0.07059, 0.2926, 0.07494, 0.3017, 0.08186, 0.3086, 0.09087, 0.3129, 0.1014, 0.3144, 0.1126, 0.3129, 0.1239, 0.3086, 0.1344, 0.3017, 0.1434, 0.2926, 0.1503, 0.2821, 0.1547, 0.2709, 0.1562, 0.2596, 0.1547, 0.2491, 0.1503, 0.2401, 0.1434, 0.2332, 0.1344, 0.2288, 0.1239])
me_shape_9_indexedfaceset_014.materials.append(mat_metal_pins)
me_shape_9_indexedfaceset_014.materials.append(mat_plastic_chip)
me_shape_9_indexedfaceset_014.materials.append(mat_white_markings)
me_shape_9_indexedfaceset_014.update()
me_shape_9_indexedfaceset_014.normals_split_custom_set([tuple(v) for v in zip(*[iter([4.371e-08, -5.075e-15, -1.0, 4.371e-08, -5.075e-15, -1.0, 4.371e-08, -5.075e-15, -1.0, 4.371e-08, -5.075e-15, -1.0, 0.5, -0.866, -1.624e-06, 0.7071, -0.7071, -1.181e-06, 0.7071, -0.7071, -1.181e-06, 0.5, -0.866, -1.624e-06, 0.0, -4.257e-08, 1.0, 0.0, -4.257e-08, 1.0, 0.0, -4.257e-08, 1.0, 0.0, -4.257e-08, 1.0, 1.0, 8.87e-08, 3.229e-08, 1.0, -7.401e-08, 3.238e-08, 1.0, 9.002e-08, 2.358e-07, -9.934e-08, -1.0, 0.0, -9.934e-08, -1.0, 0.0, -9.934e-08, -1.0, 0.0, -9.934e-08, -1.0, 0.0, -0.9659, 0.2588, 5.166e-07, -1.0, 1.483e-07, 7.38e-08, -1.0, -1.483e-07, 7.38e-08, -0.9659, 0.2588, 5.166e-07, -1.0, 1.637e-07, 0.0, -1.0, 1.637e-07, 0.0, -1.0, 1.637e-07, 0.0, -1.0, 1.637e-07, 0.0, 0.2588, -0.9659, -1.771e-06, 0.5, -0.866, -1.624e-06, 0.5, -0.866, -1.624e-06, 0.2588, -0.9659, -1.771e-06, 1.987e-07, 1.0, 0.0, 1.987e-07, 1.0, 0.0, 1.987e-07, 1.0, 0.0, 1.987e-07, 1.0, 0.0, -0.3827, -0.9239, 0.0, -0.3827, -0.9239, 0.0, -0.9239, -0.3827, 0.0, -0.9239, -0.3827, 0.0, -1.0, 0.0, 0.0, -1.0, 0.0, 0.0, -1.0, 0.0, 0.0, -1.0, 0.0, 0.0, 0.0, 8.515e-08, -1.0, 0.0, 8.515e-08, -1.0, 0.0, 8.515e-08, -1.0, 0.0, 8.515e-08, -1.0, 1.0, 0.0, 0.0, 1.0, 0.0, 0.0, 1.0, 0.0, 0.0, 1.0, 0.0, 0.0, 1.0, -7.401e-08, 3.238e-08, 1.0, -2.6e-07, 2.121e-07, 1.0, 9.002e-08, 2.358e-07, -7.451e-08, -1.0, 0.0, -7.451e-08, -1.0, 0.0, -7.451e-08, -1.0, 0.0, -7.451e-08, -1.0, 0.0, -4.435e-09, 4.257e-08, -1.0, -2.639e-15, 4.257e-08, -1.0, -3.016e-15, 4.257e-08, -1.0, -4.435e-09, 4.257e-08, -1.0, -1.0, 0.0, 0.0, -1.0, 0.0, 0.0, -1.0, 0.0, 0.0, -1.0, 0.0, 0.0, 1.0, 2.661e-07, 0.0, 1.0, -8.454e-08, 4.121e-08, 1.0, 1.422e-07, -8.229e-08, 1.0, 2.661e-07, 0.0, 9.934e-08, 1.0, 0.0, 9.934e-08, 1.0, 0.0, 9.934e-08, 1.0, 0.0, 9.934e-08, 1.0, 0.0, -0.7071, 0.7071, 1.181e-06, -0.866, 0.5, 8.118e-07, -0.866, 0.5, 8.118e-07, -0.7071, 0.7071, 1.181e-06, 0.0, -4.257e-08, 1.0, 0.0, -4.257e-08, 1.0, 0.0, -4.257e-08, 1.0, 0.0, -4.257e-08, 1.0, 1.987e-07, 1.0, 0.0, 1.987e-07, 1.0, 0.0, 1.987e-07, 1.0, 0.0, 1.987e-07, 1.0, 0.0, 4.371e-08, -8.459e-15, -1.0, 4.371e-08, -8.459e-15, -1.0, 4.371e-08, -8.459e-15, -1.0, 4.371e-08, -8.459e-15, -1.0, -0.866, 0.5, 8.118e-07, -0.9659, 0.2588, 5.166e-07, -0.9659, 0.2588, 5.166e-07, -0.866, 0.5, 8.118e-07, -3.548e-08, 0.0, 1.0, -3.548e-08, 0.0, 1.0, -3.548e-08, 0.0, 1.0, -3.548e-08, 0.0, 1.0, -0.5, -0.866, -1.624e-06, -0.2588, -0.9659, -1.771e-06, -0.2588, -0.9659, -1.771e-06, -0.5, -0.866, -1.624e-06, 0.0, 1.0, 1.91e-07, 0.0, 1.0, 1.91e-07, 0.0, 1.0, 1.91e-07, 0.0, 1.0, 1.91e-07, 1.0, 9.002e-08, 2.358e-07, 1.0, 4.262e-07, 2.848e-07, 1.0, 5.081e-07, 1.35e-07, 1.0, 0.0, 0.0, 1.0, 0.0, 0.0, 1.0, 0.0, 0.0, 1.0, 0.0, 0.0, 1.0, 9.002e-08, 2.358e-07, 1.0, -2.6e-07, 2.121e-07, 1.0, 4.262e-07, 2.848e-07, 1.0, 6.429e-08, -1.895e-10, 1.0, -8.454e-08, 4.121e-08, 1.0, 6.091e-08, 7.359e-08, 4.371e-08, 8.459e-15, -1.0, 4.371e-08, 8.459e-15, -1.0, 4.371e-08, 8.459e-15, -1.0, 4.371e-08, 8.459e-15, -1.0, 4.435e-09, 4.257e-08, -1.0, 0.0, 4.257e-08, -1.0, 0.0, 4.257e-08, -1.0, 4.371e-08, -8.459e-15, -1.0, 4.371e-08, -8.459e-15, -1.0, 4.371e-08, -8.459e-15, -1.0, 4.371e-08, -8.459e-15, -1.0, 1.0, -1.863e-07, 0.0, 1.0, -1.863e-07, 0.0, 1.0, -1.863e-07, 0.0, 1.0, -1.863e-07, 0.0, 0.0, -1.0, 0.0, 0.0, -1.0, 0.0, 0.0, -1.0, 0.0, 0.0, -1.0, 0.0, 0.0, 8.515e-08, -1.0, 0.0, 8.515e-08, -1.0, 0.0, 8.515e-08, -1.0, 0.0, 8.515e-08, -1.0, 4.371e-08, -3.384e-15, -1.0, 4.371e-08, -3.384e-15, -1.0, 4.371e-08, -3.384e-15, -1.0, 4.371e-08, -3.384e-15, -1.0, 1.0, 4.262e-07, 2.848e-07, 1.0, 5.322e-07, 0.0, 1.0, 5.081e-07, 1.35e-07, 0.0, -4.257e-08, 1.0, 0.0, -4.257e-08, 1.0, 0.0, -4.257e-08, 1.0, 0.0, -4.257e-08, 1.0, -1.0, -1.863e-07, -9.313e-08, -1.0, -1.863e-07, -9.313e-08, -1.0, -1.863e-07, -9.313e-08, -1.0, -1.863e-07, -9.313e-08, -1.0, 0.0, -1.146e-07, -1.0, 0.0, -1.146e-07, -1.0, 0.0, -1.146e-07, -1.0, 0.0, -1.146e-07, -1.0, 2.657e-07, 4.413e-08, -1.0, 5.322e-07, 0.0, -1.0, -6.21e-09, 0.0, -1.0, 8.187e-08, -1.146e-07, -1.0, 8.187e-08, -1.146e-07, -1.0, 8.187e-08, -1.146e-07, -1.0, 8.187e-08, -1.146e-07, -1.0, 1.996e-07, -5.475e-08, -1.0, 3.379e-07, -8.702e-09, -1.0, 2.657e-07, 4.413e-08, -1.0, 0.0, 0.0, -1.0, 0.0, 0.0, -1.0, 0.0, 0.0, -1.0, 0.0, 0.0, 1.0, 2.661e-07, 0.0, 1.0, 8.87e-08, 3.229e-08, 1.0, 6.091e-08, 7.359e-08, 1.0, 2.661e-07, 0.0, 7.451e-08, 1.0, 0.0, 7.451e-08, 1.0, 0.0, 7.451e-08, 1.0, 0.0, 7.451e-08, 1.0, 0.0, -9.934e-08, -1.0, 0.0, -9.934e-08, -1.0, 0.0, -9.934e-08, -1.0, 0.0, -9.934e-08, -1.0, 0.0, 9.934e-08, 1.0, 0.0, 9.934e-08, 1.0, 0.0, 9.934e-08, 1.0, 0.0, 9.934e-08, 1.0, 0.0, -3.548e-08, -4.257e-08, 1.0, -3.548e-08, -4.257e-08, 1.0, -3.548e-08, -4.257e-08, 1.0, -3.548e-08, -4.257e-08, 1.0, 0.0, 4.399e-08, -1.0, 2.907e-08, 4.257e-08, -1.0, 8.488e-09, 4.24e-08, -1.0, 1.0, -8.187e-08, 1.146e-07, 1.0, -8.187e-08, 1.146e-07, 1.0, -8.187e-08, 1.146e-07, 1.0, -8.187e-08, 1.146e-07, 1.0, 6.429e-08, -1.895e-10, 1.0, 1.422e-07, -8.229e-08, 1.0, -8.454e-08, 4.121e-08, 1.0, 0.0, 0.0, 1.0, 0.0, 0.0, 1.0, 0.0, 0.0, 1.0, 0.0, 0.0, 0.0, 1.0, 0.0, 0.0, 1.0, 0.0, 0.0, 1.0, 0.0, 0.0, 1.0, 0.0, 1.0, -4.298e-08, 0.0, 0.9239, 0.3827, 0.0, 0.9239, 0.3827, 0.0, 1.0, -4.298e-08, 0.0, 0.0, 4.257e-08, -1.0, 0.0, 4.257e-08, -1.0, 0.0, 4.257e-08, -1.0, 0.0, 4.257e-08, -1.0, -1.987e-07, -1.0, 0.0, -1.987e-07, -1.0, 0.0, -1.987e-07, -1.0, 0.0, -1.987e-07, -1.0, 0.0, -1.0, 8.087e-08, -1.044e-07, -1.0, 6.091e-08, 0.0, -1.0, 1.288e-07, -1.239e-07, -1.0, 0.0, 0.0, -1.0, 0.0, 0.0, -1.0, 0.0, 0.0, -1.0, 0.0, 0.0, -1.0, -5.322e-08, 0.0, -1.0, -5.322e-08, 0.0, -1.0, -5.322e-08, 0.0, -1.0, -5.322e-08, 0.0, 0.0, 1.0, 0.0, 0.0, 1.0, 0.0, 0.0, 1.0, 0.0, 0.0, 1.0, 0.0, -1.0, 8.087e-08, -1.044e-07, -1.0, 1.288e-07, -1.239e-07, -1.0, 1.996e-07, -5.475e-08, -1.0, 3.275e-07, 0.0, -1.0, 3.275e-07, 0.0, -1.0, 3.275e-07, 0.0, -1.0, 3.275e-07, 0.0, 7.451e-08, 1.0, 0.0, 7.451e-08, 1.0, 0.0, 7.451e-08, 1.0, 0.0, 7.451e-08, 1.0, 0.0, 0.0, -4.257e-08, 1.0, 0.0, -4.257e-08, 1.0, 0.0, -4.257e-08, 1.0, 0.0, -4.257e-08, 1.0, -1.0, 8.087e-08, -1.044e-07, -1.0, 5.019e-07, -4.5e-08, -1.0, 3.136e-07, -1.023e-07, 4.371e-08, -8.459e-15, -1.0, 4.371e-08, -8.459e-15, -1.0, 4.371e-08, -8.459e-15, -1.0, 4.371e-08, -8.459e-15, -1.0, -1.0, 8.087e-08, -1.044e-07, -1.0, 1.422e-07, -2.809e-08, -1.0, -8.454e-08, 0.0, 0.0, -4.257e-08, 1.0, 0.0, -4.257e-08, 1.0, 0.0, -4.257e-08, 1.0, 0.0, -4.257e-08, 1.0, -1.0, 8.087e-08, -1.044e-07, -1.0, 3.136e-07, -1.023e-07, -1.0, 1.422e-07, -2.809e-08, 9.934e-08, 1.0, 0.0, 9.934e-08, 1.0, 0.0, 9.934e-08, 1.0, 0.0, 9.934e-08, 1.0, 0.0, -9.934e-08, -1.0, 0.0, -9.934e-08, -1.0, 0.0, -9.934e-08, -1.0, 0.0, -9.934e-08, -1.0, 0.0, 1.0, -2.456e-07, 0.0, 1.0, -2.456e-07, 0.0, 1.0, -2.456e-07, 0.0, 1.0, -2.456e-07, 0.0, -1.0, 7.983e-08, 0.0, -1.0, 7.983e-08, 0.0, -1.0, 7.983e-08, 0.0, -1.0, 7.983e-08, 0.0, -1.987e-07, -1.0, 0.0, -1.987e-07, -1.0, 0.0, -1.987e-07, -1.0, 0.0, -1.987e-07, -1.0, 0.0, 1.987e-07, 1.0, 0.0, 1.987e-07, 1.0, 0.0, 1.987e-07, 1.0, 0.0, 1.987e-07, 1.0, 0.0, 0.3827, 0.9239, 0.0, 0.3827, 0.9239, 0.0, 1.834e-07, 1.0, 0.0, 1.834e-07, 1.0, 0.0, -3.725e-08, -1.0, 7.761e-08, -3.725e-08, -1.0, 7.761e-08, -3.725e-08, -1.0, 7.761e-08, -3.725e-08, -1.0, 7.761e-08, -7.451e-08, -1.0, -2.507e-07, -7.451e-08, -1.0, -2.507e-07, -7.451e-08, -1.0, -2.507e-07, -7.451e-08, -1.0, -2.507e-07, -1.0, 8.087e-08, -1.044e-07, -1.0, -8.454e-08, 0.0, -1.0, 6.091e-08, 0.0, 4.371e-08, 5.196e-15, -1.0, 4.371e-08, 5.87e-15, -1.0, 4.371e-08, 0.0, -1.0, -0.7071, -0.7071, -1.328e-06, -0.5, -0.866, -1.624e-06, -0.5, -0.866, -1.624e-06, -0.7071, -0.7071, -1.328e-06, 0.9659, -0.2588, -3.69e-07, 1.0, 5.119e-07, -3.69e-08, 1.0, 2.105e-07, -3.69e-08, 0.9659, -0.2588, -3.69e-07, -0.9239, -0.3827, 0.0, -0.9239, -0.3827, 0.0, -1.0, 0.0, 0.0, -1.0, 0.0, 0.0, -1.0, 5.019e-07, -4.5e-08, -1.0, 1.064e-06, 0.0, -1.0, 3.136e-07, -1.023e-07, 4.371e-08, 5.196e-15, -1.0, 4.371e-08, 7e-15, -1.0, 4.371e-08, 7e-15, -1.0, 4.371e-08, 5.87e-15, -1.0, -2.779e-07, -4.495e-08, 1.0, -9.934e-07, -1.49e-07, 1.0, -1.85e-07, -3.145e-08, 1.0, 0.9659, 0.2588, 3.321e-07, 0.866, 0.5, 6.642e-07, 0.866, 0.5, 6.642e-07, 0.9659, 0.2588, 3.321e-07, 0.9239, 0.3827, 0.0, 0.3827, 0.9239, 0.0, 0.3827, 0.9239, 0.0, 0.9239, 0.3827, 0.0, 8.488e-09, 4.24e-08, -1.0, 2.907e-08, 4.257e-08, -1.0, 3.548e-08, 4.257e-08, -1.0, 1.0, 6.429e-08, -1.895e-10, 1.0, 6.091e-08, 7.359e-08, 1.0, 8.87e-08, 3.229e-08, 0.0, -1.0, 0.0, 0.0, -1.0, 0.0, 0.0, -1.0, 0.0, 0.0, -1.0, 0.0, -0.2588, -0.9659, -1.771e-06, 2.344e-07, -1.0, -1.771e-06, 2.296e-07, -1.0, -1.771e-06, -0.2588, -0.9659, -1.771e-06, 1.0, 0.0, 0.0, 1.0, -2.6e-07, 2.121e-07, 1.0, -7.401e-08, 3.238e-08, 1.0, 0.0, 0.0, 0.0, 1.0, -8.515e-09, 0.0, 1.0, -8.515e-09, 0.0, 1.0, -8.515e-09, 0.0, 1.0, -8.515e-09, 4.967e-08, 1.0, -3.104e-07, 4.967e-08, 1.0, -3.104e-07, 4.967e-08, 1.0, -3.104e-07, 4.967e-08, 1.0, -3.104e-07, -1.0, 5.322e-07, 0.0, -1.0, 3.379e-07, -8.702e-09, -1.0, 1.774e-07, -1.884e-07, -1.0, 5.322e-07, 0.0, 0.0, 8.515e-08, -1.0, 0.0, 8.515e-08, -1.0, 0.0, 8.515e-08, -1.0, 0.0, 8.515e-08, -1.0, 9.934e-08, 1.0, 0.0, 9.934e-08, 1.0, 0.0, 9.934e-08, 1.0, 0.0, 9.934e-08, 1.0, 0.0, -1.834e-07, -1.0, 0.0, -0.3827, -0.9239, 0.0, -0.3827, -0.9239, 0.0, -1.834e-07, -1.0, 0.0, 1.0, -3.193e-07, 0.0, 1.0, -3.193e-07, 0.0, 1.0, -3.193e-07, 0.0, 1.0, -3.193e-07, 0.0, -1.987e-07, -1.0, 0.0, -1.987e-07, -1.0, 0.0, -1.987e-07, -1.0, 0.0, -1.987e-07, -1.0, 0.0, 0.0, -1.0, 0.0, 0.0, -1.0, 0.0, 0.0, -1.0, 0.0, 0.0, -1.0, 0.0, 7.526e-09, 4.193e-08, -1.0, 1.044e-08, 4.549e-08, -1.0, 8.488e-09, 4.24e-08, -1.0, 7.526e-09, 4.193e-08, -1.0, 5.289e-09, 4.257e-08, -1.0, -3.016e-15, 4.257e-08, -1.0, -2.639e-15, 4.257e-08, -1.0, 4.435e-09, 4.257e-08, -1.0, -2.779e-07, -4.495e-08, 1.0, -1.85e-07, -3.145e-08, 1.0, -2.936e-08, -8.809e-09, 1.0, -2.936e-08, -8.809e-09, 1.0, -2.639e-15, 4.257e-08, -1.0, -4.435e-09, 4.257e-08, -1.0, 0.0, 4.257e-08, -1.0, 0.0, 4.257e-08, -1.0, 0.0, 4.257e-08, -1.0, 7.526e-09, 4.193e-08, -1.0, 7.526e-09, 4.193e-08, -1.0, 0.0, 4.257e-08, -1.0, 0.0, 4.257e-08, -1.0, 0.0, 4.257e-08, -1.0, 7.526e-09, 4.193e-08, -1.0, 0.0, 4.257e-08, -1.0, 1.0, 6.429e-08, -1.895e-10, 1.0, 8.87e-08, 3.229e-08, 1.0, 9.002e-08, 2.358e-07, 1.0, -3.193e-07, 1.863e-07, 1.0, -3.193e-07, 1.863e-07, 1.0, -3.193e-07, 1.863e-07, 1.0, -3.193e-07, 1.863e-07, 4.371e-08, 1.015e-14, -1.0, 4.371e-08, 1.015e-14, -1.0, 4.371e-08, 1.015e-14, -1.0, 4.371e-08, 1.015e-14, -1.0, 1.0, -5.322e-08, 0.0, 1.0, -5.322e-08, 0.0, 1.0, -5.322e-08, 0.0, 1.0, -5.322e-08, 0.0, 0.0, 4.257e-08, -1.0, 0.0, 4.257e-08, -1.0, 0.0, 4.399e-08, -1.0, 0.0, 4.257e-08, -1.0, 0.0, 4.257e-08, -1.0, 0.0, 4.257e-08, -1.0, 7.526e-09, 4.193e-08, -1.0, 1.0, 0.0, 5.731e-08, 1.0, 0.0, 5.731e-08, 1.0, 0.0, 5.731e-08, 1.0, 0.0, 5.731e-08, 1.0, 6.429e-08, -1.895e-10, 1.0, 5.019e-07, 0.0, 1.0, 3.136e-07, 0.0, 0.0, 4.257e-08, -1.0, 0.0, 4.257e-08, -1.0, 0.0, 4.257e-08, -1.0, 0.0, 4.257e-08, -1.0, 1.0, 5.119e-07, -3.69e-08, 0.9659, 0.2588, 3.321e-07, 0.9659, 0.2588, 3.321e-07, 1.0, 2.105e-07, -3.69e-08, -1.0, 2.661e-07, 0.0, -1.0, -8.454e-08, 0.0, -1.0, 1.422e-07, -2.809e-08, -1.0, 2.661e-07, 0.0, -9.934e-08, -1.0, 0.0, -9.934e-08, -1.0, 0.0, -9.934e-08, -1.0, 0.0, -9.934e-08, -1.0, 0.0, -4.435e-09, 4.257e-08, -1.0, -3.016e-15, 4.257e-08, -1.0, 0.0, 4.257e-08, -1.0, 0.0, 4.257e-08, -1.0, -1.0, 1.288e-07, -1.239e-07, -1.0, 1.774e-07, -1.884e-07, -1.0, 1.996e-07, -5.475e-08, 1.0, 6.429e-08, -1.895e-10, 1.0, 3.136e-07, 0.0, 1.0, 1.422e-07, -8.229e-08, 0.0, 4.257e-08, -1.0, 2.907e-08, 4.257e-08, -1.0, 0.0, 4.399e-08, -1.0, 0.866, -0.5, -6.642e-07, 0.9659, -0.2588, -3.69e-07, 0.9659, -0.2588, -3.69e-07, 0.866, -0.5, -6.642e-07, 1.0, 5.019e-07, 0.0, 1.0, 1.064e-06, 0.0, 1.0, 3.136e-07, 0.0, 0.0, -1.0, 0.0, 0.0, -1.0, 0.0, 0.0, -1.0, 0.0, 0.0, -1.0, 0.0, -0.5, 0.866, 1.328e-06, -0.7071, 0.7071, 1.181e-06, -0.7071, 0.7071, 1.181e-06, -0.5, 0.866, 1.328e-06, -4.967e-08, -1.0, 1.91e-07, -4.967e-08, -1.0, 1.91e-07, -4.967e-08, -1.0, 1.91e-07, -4.967e-08, -1.0, 1.91e-07, 0.0, 4.257e-08, -1.0, 0.0, 4.257e-08, -1.0, 0.0, 4.257e-08, -1.0, 0.0, 4.257e-08, -1.0, 2.344e-07, -1.0, -1.771e-06, 0.2588, -0.9659, -1.771e-06, 0.2588, -0.9659, -1.771e-06, 2.296e-07, -1.0, -1.771e-06, 0.866, 0.5, 6.642e-07, 0.7071, 0.7071, 1.181e-06, 0.7071, 0.7071, 1.181e-06, 0.866, 0.5, 6.642e-07, -1.0, 1.774e-07, -1.884e-07, -1.0, 3.379e-07, -8.702e-09, -1.0, 1.996e-07, -5.475e-08, 0.7071, 0.7071, 1.181e-06, 0.5, 0.866, 1.328e-06, 0.5, 0.866, 1.328e-06, 0.7071, 0.7071, 1.181e-06, -1.0, 2.661e-07, 0.0, -1.0, 1.288e-07, -1.239e-07, -1.0, 6.091e-08, 0.0, -1.0, 2.661e-07, 0.0, 3.725e-08, 1.0, -6.686e-08, 3.725e-08, 1.0, -6.686e-08, 3.725e-08, 1.0, -6.686e-08, 3.725e-08, 1.0, -6.686e-08, -1.0, 1.996e-07, -5.475e-08, -1.0, 2.657e-07, 4.413e-08, -1.0, -6.21e-09, 0.0, -1.0, 1.483e-07, 7.38e-08, -0.9659, -0.2588, -2.952e-07, -0.9659, -0.2588, -2.952e-07, -1.0, -1.483e-07, 7.38e-08, 8.692e-08, 1.0, 9.552e-08, 8.692e-08, 1.0, 9.552e-08, 8.692e-08, 1.0, 9.552e-08, 8.692e-08, 1.0, 9.552e-08, 0.0, 4.399e-08, -1.0, 8.488e-09, 4.24e-08, -1.0, 1.044e-08, 4.549e-08, -1.0, -0.2588, 0.9659, 1.181e-06, -0.5, 0.866, 1.328e-06, -0.5, 0.866, 1.328e-06, -0.2588, 0.9659, 1.181e-06, -8.692e-08, -1.0, -1.552e-07, -8.692e-08, -1.0, -1.552e-07, -8.692e-08, -1.0, -1.552e-07, -8.692e-08, -1.0, -1.552e-07, 1.163e-08, 4.257e-08, -1.0, 4.435e-09, 4.257e-08, -1.0, 0.0, 4.257e-08, -1.0, 1.163e-08, 4.257e-08, -1.0, 1.419e-08, 4.257e-08, -1.0, 5.289e-09, 4.257e-08, -1.0, 0.0, 4.257e-08, -1.0, 0.0, 4.257e-08, -1.0, 0.0, 4.257e-08, -1.0, 0.0, 4.257e-08, -1.0, 0.5, 0.866, 1.328e-06, 0.2588, 0.9659, 1.181e-06, 0.2588, 0.9659, 1.181e-06, 0.5, 0.866, 1.328e-06, 1.0, -3.275e-07, 0.0, 1.0, -3.275e-07, 0.0, 1.0, -3.275e-07, 0.0, 1.0, -3.275e-07, 0.0, 0.7071, -0.7071, -1.181e-06, 0.866, -0.5, -6.642e-07, 0.866, -0.5, -6.642e-07, 0.7071, -0.7071, -1.181e-06, -0.866, -0.5, -8.118e-07, -0.7071, -0.7071, -1.328e-06, -0.7071, -0.7071, -1.328e-06, -0.866, -0.5, -8.118e-07, 0.2588, 0.9659, 1.181e-06, 7.655e-08, 1.0, 1.181e-06, 7.655e-08, 1.0, 1.181e-06, 0.2588, 0.9659, 1.181e-06, 0.0, 8.515e-08, -1.0, 0.0, 8.515e-08, -1.0, 0.0, 8.515e-08, -1.0, 0.0, 8.515e-08, -1.0, 1.163e-08, 4.257e-08, -1.0, 5.289e-09, 4.257e-08, -1.0, 4.435e-09, 4.257e-08, -1.0, -0.9659, -0.2588, -2.952e-07, -0.866, -0.5, -8.118e-07, -0.866, -0.5, -8.118e-07, -0.9659, -0.2588, -2.952e-07, 7.655e-08, 1.0, 1.181e-06, -0.2588, 0.9659, 1.181e-06, -0.2588, 0.9659, 1.181e-06, 7.655e-08, 1.0, 1.181e-06, 0.0, 4.257e-08, -1.0, -4.435e-09, 4.257e-08, -1.0, -4.435e-09, 4.257e-08, -1.0, 0.0, 4.257e-08, -1.0, 0.0, 0.0, 1.0, 0.0, 0.0, 1.0, 0.0, 0.0, 1.0, 0.0, 0.0, 1.0, 0.0, 0.0, 1.0, 0.0, 0.0, 1.0, 0.0, 0.0, 1.0, 0.0, 0.0, 1.0, 0.0, 0.0, 1.0, 0.0, 0.0, 1.0, 0.0, 0.0, 1.0, 0.0, 0.0, 1.0, 0.0, 0.0, 1.0, 0.0, 0.0, 1.0, 0.0, 0.0, 1.0, 0.0, 0.0, 1.0, 0.0, 0.0, 1.0, 0.0, 0.0, 1.0, 0.0, 0.0, 1.0, 0.0, 0.0, 1.0, 0.0, 0.0, 1.0, 0.0, 0.0, 1.0, 0.0, 0.0, 1.0, 0.0, 0.0, 1.0, 0.0, -4.257e-08, 1.0, 0.0, -4.257e-08, 1.0, 0.0, -4.257e-08, 1.0, 0.0, -4.257e-08, 1.0, 2.838e-09, 8.515e-08, -1.0, 2.838e-09, 8.515e-08, -1.0, 2.838e-09, 8.515e-08, -1.0, 2.838e-09, 8.515e-08, -1.0, 3.548e-08, 8.515e-08, -1.0, 3.548e-08, 8.515e-08, -1.0, 3.548e-08, 8.515e-08, -1.0, 3.548e-08, 8.515e-08, -1.0, 1.561e-08, 8.515e-08, -1.0, 1.561e-08, 8.515e-08, -1.0, 1.561e-08, 8.515e-08, -1.0, 1.561e-08, 8.515e-08, -1.0, -2.329e-08, 8.871e-08, -1.0, -2.329e-08, 8.871e-08, -1.0, -2.329e-08, 8.871e-08, -1.0, -2.329e-08, 8.871e-08, -1.0, -2.329e-08, 8.871e-08, -1.0, 1.614e-07, 0.0, -1.0, 1.614e-07, 0.0, -1.0, 1.614e-07, 0.0, -1.0, 1.614e-07, 0.0, -1.0, 1.614e-07, 0.0, -1.0, 1.614e-07, 0.0, -1.0, 1.614e-07, 0.0, -1.0, 1.614e-07, 0.0, -1.0, 1.614e-07, 0.0, -1.0, 1.614e-07, 0.0, -1.0, 1.614e-07, 0.0, -1.0, 1.614e-07, 0.0, -1.0, 1.614e-07, 0.0, -1.0, 1.614e-07, 0.0, -1.0, 1.614e-07, 0.0, -1.0, 1.614e-07, 0.0, -1.0, 1.614e-07, 0.0, -1.0, 1.614e-07, 0.0, -1.0, 1.614e-07, 0.0, -1.0, 1.614e-07, 0.0, -1.0, 1.614e-07, 0.0, -1.0, 1.614e-07, 0.0, -1.0, 1.614e-07, 0.0, -1.0, 1.614e-07, 0.0, -1.0])] * 3)])

# ---- objects
ob_shape_9_indexedfaceset = bpy.data.objects.new('SHAPE_9_IndexedFaceSet', me_shape_9_indexedfaceset_014)

# ---- transforms, parenting, visibility, modifiers, constraints
ob_shape_9_indexedfaceset.location = (0.0, 0.0, 0.0)
_m = ob_shape_9_indexedfaceset.modifiers.new('Bevel', 'BEVEL')
_m.width = 0.001
_m.width_pct = 0.001
_m.segments = 4

# ---- collection membership
col_collection.objects.link(ob_shape_9_indexedfaceset)

# ---- scene / render settings (as saved in the file)
scene.frame_start = 1; scene.frame_end = 250; scene.frame_set(1)
scene.render.engine = 'BLENDER_EEVEE_NEXT'
scene.cycles.sampling_pattern = 'TABULATED_SOBOL'
scene.cycles.use_light_tree = False
scene.view_settings.view_transform = 'Filmic'
bpy.context.view_layer.update()

# ---- added for rendering (the .blend has no active camera and no usable light): camera, sun
cam_auto = bpy.data.cameras.new('AutoCamera')
cam_auto.lens = 50.0
cam_auto.sensor_width = 36.0
cam_auto.clip_end = 1000.0
ob_auto_camera = bpy.data.objects.new('AutoCamera', cam_auto)
scene.collection.objects.link(ob_auto_camera)
ob_auto_camera.location = (1.63533, -1.96239, 1.51076)
ob_auto_camera.rotation_euler = (1.09748, -7.21219e-08, 0.694738)
scene.camera = ob_auto_camera
light_auto_sun = bpy.data.lights.new('AutoSun', 'SUN')
light_auto_sun.energy = 3.0
light_auto_sun.angle = 0.0523599
ob_auto_sun = bpy.data.objects.new('AutoSun', light_auto_sun)
scene.collection.objects.link(ob_auto_sun)
ob_auto_sun.rotation_euler = (0.872665, 0.174533, 0.523599)
bpy.context.view_layer.update()
